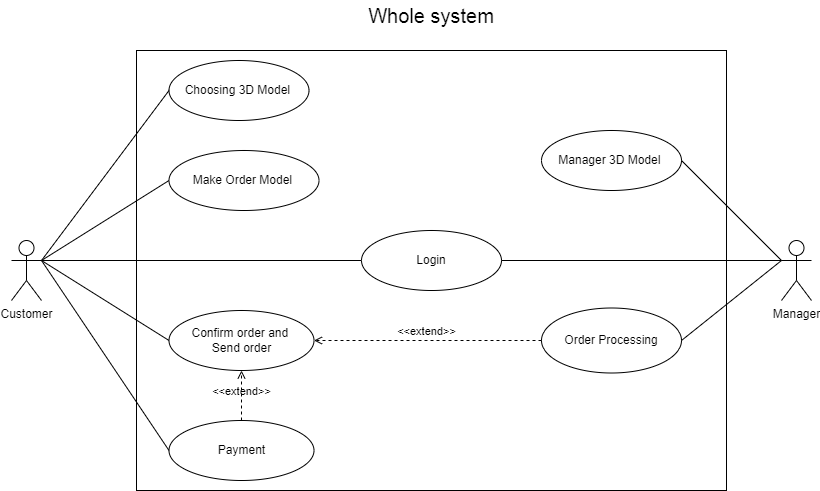

The diagram above was exported from draw.io. Its source (the exported page's mxGraphModel, read from the mxfile embedded in the PNG):
<mxGraphModel dx="1909" dy="1029" grid="1" gridSize="10" guides="1" tooltips="1" connect="1" arrows="1" fold="1" page="1" pageScale="1" pageWidth="850" pageHeight="1100" math="0" shadow="0">
  <root>
    <mxCell id="0" />
    <mxCell id="1" parent="0" />
    <mxCell id="6lj1cLejIFESWYWrrnls-1" value="" style="rounded=0;whiteSpace=wrap;html=1;" vertex="1" parent="1">
      <mxGeometry x="145" y="180" width="590" height="440" as="geometry" />
    </mxCell>
    <mxCell id="6lj1cLejIFESWYWrrnls-2" value="Customer" style="shape=umlActor;verticalLabelPosition=bottom;verticalAlign=top;html=1;outlineConnect=0;" vertex="1" parent="1">
      <mxGeometry x="20" y="370" width="30" height="60" as="geometry" />
    </mxCell>
    <mxCell id="6lj1cLejIFESWYWrrnls-3" value="Manager" style="shape=umlActor;verticalLabelPosition=bottom;verticalAlign=top;html=1;outlineConnect=0;" vertex="1" parent="1">
      <mxGeometry x="790" y="370" width="30" height="60" as="geometry" />
    </mxCell>
    <mxCell id="6lj1cLejIFESWYWrrnls-4" value="&lt;font style=&quot;font-size: 20px;&quot;&gt;Whole system&lt;/font&gt;" style="text;html=1;strokeColor=none;fillColor=none;align=center;verticalAlign=middle;whiteSpace=wrap;rounded=0;" vertex="1" parent="1">
      <mxGeometry x="305" y="130" width="270" height="30" as="geometry" />
    </mxCell>
    <mxCell id="6lj1cLejIFESWYWrrnls-5" value="Choosing 3D Model&amp;nbsp;" style="ellipse;whiteSpace=wrap;html=1;" vertex="1" parent="1">
      <mxGeometry x="177.5" y="190" width="140" height="60" as="geometry" />
    </mxCell>
    <mxCell id="6lj1cLejIFESWYWrrnls-6" value="Manager 3D Model&amp;nbsp;" style="ellipse;whiteSpace=wrap;html=1;" vertex="1" parent="1">
      <mxGeometry x="550" y="260" width="140" height="60" as="geometry" />
    </mxCell>
    <mxCell id="6lj1cLejIFESWYWrrnls-7" value="Make Order Model&amp;nbsp;" style="ellipse;whiteSpace=wrap;html=1;" vertex="1" parent="1">
      <mxGeometry x="177.5" y="280" width="150" height="60" as="geometry" />
    </mxCell>
    <mxCell id="6lj1cLejIFESWYWrrnls-8" value="Confirm order and&amp;nbsp;&lt;br&gt;Send order" style="ellipse;whiteSpace=wrap;html=1;" vertex="1" parent="1">
      <mxGeometry x="177.5" y="440" width="145" height="60" as="geometry" />
    </mxCell>
    <mxCell id="6lj1cLejIFESWYWrrnls-9" value="Payment" style="ellipse;whiteSpace=wrap;html=1;" vertex="1" parent="1">
      <mxGeometry x="177.5" y="550" width="145" height="60" as="geometry" />
    </mxCell>
    <mxCell id="6lj1cLejIFESWYWrrnls-10" value="Order Processing" style="ellipse;whiteSpace=wrap;html=1;" vertex="1" parent="1">
      <mxGeometry x="550" y="437.5" width="140" height="65" as="geometry" />
    </mxCell>
    <mxCell id="6lj1cLejIFESWYWrrnls-11" value="" style="endArrow=none;html=1;rounded=0;entryX=0;entryY=0.5;entryDx=0;entryDy=0;" edge="1" parent="1" target="6lj1cLejIFESWYWrrnls-18">
      <mxGeometry width="50" height="50" relative="1" as="geometry">
        <mxPoint x="50" y="390" as="sourcePoint" />
        <mxPoint x="295" y="327.5" as="targetPoint" />
      </mxGeometry>
    </mxCell>
    <mxCell id="6lj1cLejIFESWYWrrnls-12" value="" style="endArrow=none;html=1;rounded=0;exitX=1;exitY=0.3333333333333333;exitDx=0;exitDy=0;exitPerimeter=0;entryX=0;entryY=0.5;entryDx=0;entryDy=0;" edge="1" parent="1" source="6lj1cLejIFESWYWrrnls-2" target="6lj1cLejIFESWYWrrnls-5">
      <mxGeometry width="50" height="50" relative="1" as="geometry">
        <mxPoint x="-280" y="120" as="sourcePoint" />
        <mxPoint x="200" y="210" as="targetPoint" />
      </mxGeometry>
    </mxCell>
    <mxCell id="6lj1cLejIFESWYWrrnls-13" value="" style="endArrow=none;html=1;rounded=0;exitX=1;exitY=0.3333333333333333;exitDx=0;exitDy=0;exitPerimeter=0;entryX=0;entryY=0.5;entryDx=0;entryDy=0;" edge="1" parent="1" source="6lj1cLejIFESWYWrrnls-2" target="6lj1cLejIFESWYWrrnls-8">
      <mxGeometry width="50" height="50" relative="1" as="geometry">
        <mxPoint x="460" y="430" as="sourcePoint" />
        <mxPoint x="150" y="495" as="targetPoint" />
      </mxGeometry>
    </mxCell>
    <mxCell id="6lj1cLejIFESWYWrrnls-14" value="" style="endArrow=none;html=1;rounded=0;entryX=1;entryY=0.5;entryDx=0;entryDy=0;exitX=0;exitY=0.3333333333333333;exitDx=0;exitDy=0;exitPerimeter=0;" edge="1" parent="1" source="6lj1cLejIFESWYWrrnls-3" target="6lj1cLejIFESWYWrrnls-6">
      <mxGeometry width="50" height="50" relative="1" as="geometry">
        <mxPoint x="735" y="437" as="sourcePoint" />
        <mxPoint x="785" y="387" as="targetPoint" />
      </mxGeometry>
    </mxCell>
    <mxCell id="6lj1cLejIFESWYWrrnls-15" value="" style="endArrow=none;html=1;rounded=0;entryX=0;entryY=0.3333333333333333;entryDx=0;entryDy=0;entryPerimeter=0;exitX=1;exitY=0.5;exitDx=0;exitDy=0;" edge="1" parent="1" source="6lj1cLejIFESWYWrrnls-10" target="6lj1cLejIFESWYWrrnls-3">
      <mxGeometry width="50" height="50" relative="1" as="geometry">
        <mxPoint x="735" y="437" as="sourcePoint" />
        <mxPoint x="785" y="387" as="targetPoint" />
      </mxGeometry>
    </mxCell>
    <mxCell id="6lj1cLejIFESWYWrrnls-16" value="" style="endArrow=none;html=1;rounded=0;exitX=1;exitY=0.3333333333333333;exitDx=0;exitDy=0;exitPerimeter=0;entryX=0;entryY=0.5;entryDx=0;entryDy=0;" edge="1" parent="1" source="6lj1cLejIFESWYWrrnls-2" target="6lj1cLejIFESWYWrrnls-9">
      <mxGeometry width="50" height="50" relative="1" as="geometry">
        <mxPoint x="440" y="430" as="sourcePoint" />
        <mxPoint x="490" y="380" as="targetPoint" />
      </mxGeometry>
    </mxCell>
    <mxCell id="6lj1cLejIFESWYWrrnls-17" value="&amp;lt;&amp;lt;extend&amp;gt;&amp;gt;" style="html=1;verticalAlign=bottom;labelBackgroundColor=none;endArrow=open;endFill=0;dashed=1;rounded=0;exitX=0;exitY=0.5;exitDx=0;exitDy=0;entryX=1;entryY=0.5;entryDx=0;entryDy=0;" edge="1" parent="1" source="6lj1cLejIFESWYWrrnls-10" target="6lj1cLejIFESWYWrrnls-8">
      <mxGeometry width="160" relative="1" as="geometry">
        <mxPoint x="300" y="380" as="sourcePoint" />
        <mxPoint x="15" y="354.090909090909" as="targetPoint" />
      </mxGeometry>
    </mxCell>
    <mxCell id="6lj1cLejIFESWYWrrnls-18" value="Login" style="ellipse;whiteSpace=wrap;html=1;" vertex="1" parent="1">
      <mxGeometry x="370" y="360" width="140" height="60" as="geometry" />
    </mxCell>
    <mxCell id="6lj1cLejIFESWYWrrnls-19" value="" style="endArrow=none;html=1;rounded=0;exitX=1;exitY=0.5;exitDx=0;exitDy=0;entryX=0;entryY=0.3333333333333333;entryDx=0;entryDy=0;entryPerimeter=0;" edge="1" parent="1" source="6lj1cLejIFESWYWrrnls-18" target="6lj1cLejIFESWYWrrnls-3">
      <mxGeometry width="50" height="50" relative="1" as="geometry">
        <mxPoint x="505" y="389.58" as="sourcePoint" />
        <mxPoint x="790" y="380" as="targetPoint" />
      </mxGeometry>
    </mxCell>
    <mxCell id="6lj1cLejIFESWYWrrnls-20" value="" style="endArrow=none;html=1;rounded=0;entryX=0;entryY=0.5;entryDx=0;entryDy=0;exitX=1;exitY=0.3333333333333333;exitDx=0;exitDy=0;exitPerimeter=0;" edge="1" parent="1" source="6lj1cLejIFESWYWrrnls-2" target="6lj1cLejIFESWYWrrnls-7">
      <mxGeometry width="50" height="50" relative="1" as="geometry">
        <mxPoint x="60" y="370" as="sourcePoint" />
        <mxPoint x="380" y="370" as="targetPoint" />
      </mxGeometry>
    </mxCell>
    <mxCell id="6lj1cLejIFESWYWrrnls-21" value="&amp;lt;&amp;lt;extend&amp;gt;&amp;gt;" style="html=1;verticalAlign=bottom;labelBackgroundColor=none;endArrow=open;endFill=0;dashed=1;rounded=0;entryX=0.5;entryY=1;entryDx=0;entryDy=0;exitX=0.5;exitY=0;exitDx=0;exitDy=0;" edge="1" parent="1" source="6lj1cLejIFESWYWrrnls-9" target="6lj1cLejIFESWYWrrnls-8">
      <mxGeometry x="-0.2" width="160" relative="1" as="geometry">
        <mxPoint x="380" y="350" as="sourcePoint" />
        <mxPoint x="540" y="350" as="targetPoint" />
        <mxPoint as="offset" />
      </mxGeometry>
    </mxCell>
  </root>
</mxGraphModel>